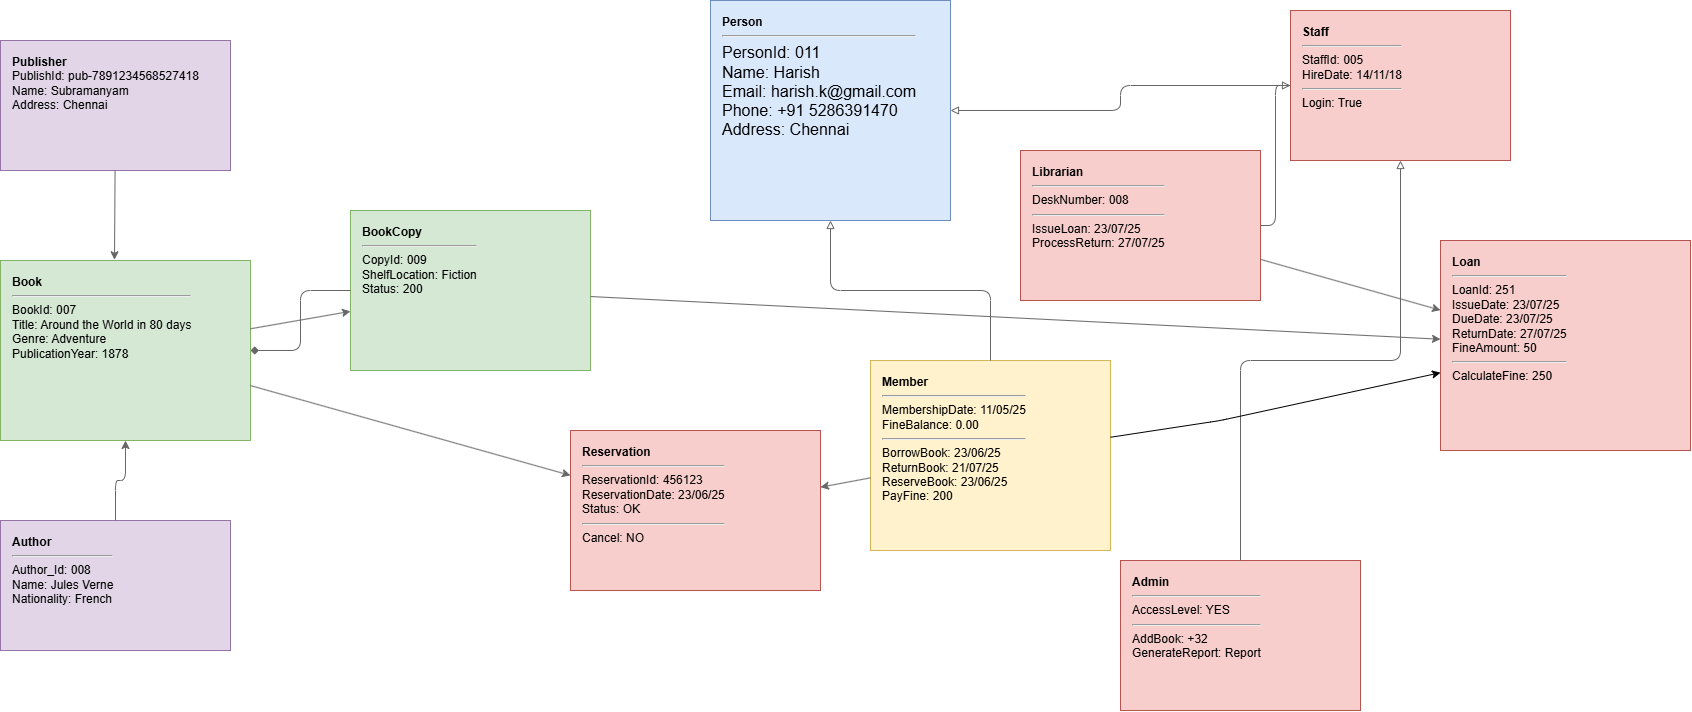

The diagram above was exported from draw.io. Its source (the exported page's mxGraphModel, read from the mxfile embedded in the PNG):
<mxGraphModel dx="1471" dy="811" grid="1" gridSize="10" guides="1" tooltips="1" connect="1" arrows="1" fold="1" page="1" pageScale="1" pageWidth="850" pageHeight="1100" math="0" shadow="0">
  <root>
    <mxCell id="0" />
    <mxCell id="1" parent="0" />
    <mxCell id="person" parent="1" style="rounded=0;whiteSpace=wrap;html=1;align=left;verticalAlign=top;spacingTop=8;spacingLeft=10;fillColor=#dae8fc;strokeColor=#6c8ebf;" value="&lt;b&gt;&lt;font style=&quot;font-size: 12px;&quot;&gt;Person&lt;/font&gt;&lt;/b&gt;&lt;hr&gt;&lt;font size=&quot;3&quot;&gt;PersonId: 011&lt;br&gt;Name: Harish&lt;br&gt;Email: harish.k@gmail.com&lt;br&gt;Phone: +91 5286391470&lt;br&gt;Address: Chennai&lt;/font&gt;" vertex="1">
      <mxGeometry height="220" width="240" x="750" y="40" as="geometry" />
    </mxCell>
    <mxCell id="member" parent="1" style="rounded=0;whiteSpace=wrap;html=1;align=left;verticalAlign=top;spacingTop=8;spacingLeft=10;fillColor=#fff2cc;strokeColor=#d6b656;" value="&lt;b&gt;Member&lt;/b&gt;&lt;hr&gt;MembershipDate: 11/05/25&lt;br&gt;FineBalance: 0.00&lt;hr&gt;BorrowBook: 23/06/25&lt;br&gt;ReturnBook: 21/07/25&lt;br&gt;ReserveBook: 23/06/25&lt;br&gt;PayFine: 200" vertex="1">
      <mxGeometry height="190" width="240" x="910" y="400" as="geometry" />
    </mxCell>
    <mxCell id="staff" parent="1" style="rounded=0;whiteSpace=wrap;html=1;align=left;verticalAlign=top;spacingTop=8;spacingLeft=10;fillColor=#f8cecc;strokeColor=#b85450;" value="&lt;b&gt;Staff&lt;/b&gt;&lt;hr&gt;StaffId: 005&lt;br&gt;HireDate: 14/11/18&lt;hr&gt;Login: True" vertex="1">
      <mxGeometry height="150" width="220" x="1330" y="50" as="geometry" />
    </mxCell>
    <mxCell id="librarian" parent="1" style="rounded=0;whiteSpace=wrap;html=1;align=left;verticalAlign=top;spacingTop=8;spacingLeft=10;fillColor=#f8cecc;strokeColor=#b85450;" value="&lt;b&gt;Librarian&lt;/b&gt;&lt;hr&gt;DeskNumber: 008&lt;hr&gt;IssueLoan: 23/07/25&lt;br&gt;ProcessReturn: 27/07/25" vertex="1">
      <mxGeometry height="150" width="240" x="1060" y="190" as="geometry" />
    </mxCell>
    <mxCell id="admin" parent="1" style="rounded=0;whiteSpace=wrap;html=1;align=left;verticalAlign=top;spacingTop=8;spacingLeft=10;fillColor=#f8cecc;strokeColor=#b85450;" value="&lt;b&gt;Admin&lt;/b&gt;&lt;hr&gt;AccessLevel: YES&lt;hr&gt;AddBook: +32&lt;br&gt;GenerateReport: Report" vertex="1">
      <mxGeometry height="150" width="240" x="1160" y="600" as="geometry" />
    </mxCell>
    <mxCell id="book" parent="1" style="rounded=0;whiteSpace=wrap;html=1;align=left;verticalAlign=top;spacingTop=8;spacingLeft=10;fillColor=#d5e8d4;strokeColor=#82b366;" value="&lt;b&gt;Book&lt;/b&gt;&lt;hr&gt;BookId: 007&lt;br&gt;Title: Around the World in 80 days&lt;br&gt;Genre: Adventure&lt;br&gt;PublicationYear: 1878" vertex="1">
      <mxGeometry height="180" width="250" x="40" y="300" as="geometry" />
    </mxCell>
    <mxCell id="bookcopy" parent="1" style="rounded=0;whiteSpace=wrap;html=1;align=left;verticalAlign=top;spacingTop=8;spacingLeft=10;fillColor=#d5e8d4;strokeColor=#82b366;" value="&lt;b&gt;BookCopy&lt;/b&gt;&lt;hr&gt;CopyId: 009&lt;br&gt;ShelfLocation: Fiction&lt;br&gt;Status: 200" vertex="1">
      <mxGeometry height="160" width="240" x="390" y="250" as="geometry" />
    </mxCell>
    <mxCell id="author" parent="1" style="rounded=0;whiteSpace=wrap;html=1;align=left;verticalAlign=top;spacingTop=8;spacingLeft=10;fillColor=#e1d5e7;strokeColor=#9673a6;" value="&lt;b&gt;Author&lt;/b&gt;&lt;hr&gt;Author_Id: 008&lt;br&gt;Name: Jules Verne&lt;br&gt;Nationality: French" vertex="1">
      <mxGeometry height="130" width="230" x="40" y="560" as="geometry" />
    </mxCell>
    <mxCell id="publisher" parent="1" style="rounded=0;whiteSpace=wrap;html=1;align=left;verticalAlign=top;spacingTop=8;spacingLeft=10;fillColor=#e1d5e7;strokeColor=#9673a6;" value="&lt;b&gt;Publisher&lt;br&gt;&lt;/b&gt;PublishId: pub-7891234568527418&lt;div&gt;Name: Subramanyam&lt;br&gt;Address: Chennai&lt;/div&gt;" vertex="1">
      <mxGeometry height="130" width="230" x="40" y="80" as="geometry" />
    </mxCell>
    <mxCell id="loan" parent="1" style="rounded=0;whiteSpace=wrap;html=1;align=left;verticalAlign=top;spacingTop=8;spacingLeft=10;fillColor=#f8cecc;strokeColor=#b85450;" value="&lt;b&gt;Loan&lt;/b&gt;&lt;hr&gt;LoanId: 251&lt;br&gt;IssueDate: 23/07/25&lt;br&gt;DueDate: 23/07/25&lt;br&gt;ReturnDate: 27/07/25&lt;br&gt;FineAmount: 50&lt;hr&gt;CalculateFine: 250" vertex="1">
      <mxGeometry height="210" width="250" x="1480" y="280" as="geometry" />
    </mxCell>
    <mxCell id="reservation" parent="1" style="rounded=0;whiteSpace=wrap;html=1;align=left;verticalAlign=top;spacingTop=8;spacingLeft=10;fillColor=#f8cecc;strokeColor=#b85450;" value="&lt;b&gt;Reservation&lt;/b&gt;&lt;hr&gt;ReservationId: 456123&lt;br&gt;ReservationDate: 23/06/25&lt;br&gt;Status: OK&lt;hr&gt;Cancel: NO" vertex="1">
      <mxGeometry height="160" width="250" x="610" y="470" as="geometry" />
    </mxCell>
    <mxCell id="e1" edge="1" parent="1" source="member" style="edgeStyle=orthogonalEdgeStyle;rounded=1;html=1;endArrow=block;endFill=0;fillColor=#f5f5f5;strokeColor=#666666;" target="person" value="">
      <mxGeometry relative="1" as="geometry" />
    </mxCell>
    <mxCell id="e2" edge="1" parent="1" source="staff" style="edgeStyle=orthogonalEdgeStyle;rounded=1;html=1;endArrow=block;endFill=0;fillColor=#f5f5f5;strokeColor=#666666;" target="person" value="">
      <mxGeometry relative="1" as="geometry" />
    </mxCell>
    <mxCell id="e3" edge="1" parent="1" source="librarian" style="edgeStyle=orthogonalEdgeStyle;rounded=1;html=1;endArrow=block;endFill=0;fillColor=#f5f5f5;strokeColor=#666666;" target="staff" value="">
      <mxGeometry relative="1" as="geometry" />
    </mxCell>
    <mxCell id="e4" edge="1" parent="1" source="admin" style="edgeStyle=orthogonalEdgeStyle;rounded=1;html=1;endArrow=block;endFill=0;fillColor=#f5f5f5;strokeColor=#666666;" target="staff" value="">
      <mxGeometry relative="1" as="geometry" />
    </mxCell>
    <mxCell id="e5" edge="1" parent="1" source="book" style="fillColor=#f5f5f5;strokeColor=#666666;" target="bookcopy" value="">
      <mxGeometry relative="1" as="geometry" />
    </mxCell>
    <mxCell id="e7" edge="1" parent="1" source="publisher" style="entryX=0.456;entryY=-0.004;entryDx=0;entryDy=0;entryPerimeter=0;fillColor=#f5f5f5;strokeColor=#666666;" target="book" value="">
      <mxGeometry relative="1" as="geometry" />
    </mxCell>
    <mxCell id="e8" edge="1" parent="1" source="member" style="strokeColor=light-dark(#000000,#B3B3B3);" target="loan" value="">
      <mxGeometry relative="1" as="geometry">
        <Array as="points">
          <mxPoint x="1260" y="460" />
        </Array>
      </mxGeometry>
    </mxCell>
    <mxCell id="e9" edge="1" parent="1" source="member" style="fillColor=#f5f5f5;strokeColor=#666666;" target="reservation" value="">
      <mxGeometry relative="1" as="geometry" />
    </mxCell>
    <mxCell id="e10" edge="1" parent="1" source="bookcopy" style="fillColor=#f5f5f5;strokeColor=#666666;" target="loan" value="">
      <mxGeometry relative="1" as="geometry" />
    </mxCell>
    <mxCell id="e11" edge="1" parent="1" source="book" style="fillColor=#f5f5f5;strokeColor=#666666;" target="reservation" value="">
      <mxGeometry relative="1" x="-0.0022" as="geometry">
        <mxPoint as="offset" />
        <Array as="points" />
      </mxGeometry>
    </mxCell>
    <mxCell id="e12" edge="1" parent="1" source="librarian" style="fillColor=#f5f5f5;strokeColor=#666666;" target="loan" value="">
      <mxGeometry relative="1" as="geometry" />
    </mxCell>
    <mxCell id="c1" edge="1" parent="1" source="book" style="edgeStyle=orthogonalEdgeStyle;rounded=1;html=1;startArrow=diamond;startFill=1;endArrow=none;fillColor=#f5f5f5;strokeColor=#666666;" target="bookcopy">
      <mxGeometry relative="1" as="geometry" />
    </mxCell>
    <mxCell id="a1" edge="1" parent="1" source="book" style="edgeStyle=orthogonalEdgeStyle;rounded=1;html=1;startArrow=classic;startFill=1;endArrow=none;fillColor=#f5f5f5;strokeColor=#666666;" target="author">
      <mxGeometry relative="1" as="geometry" />
    </mxCell>
  </root>
</mxGraphModel>